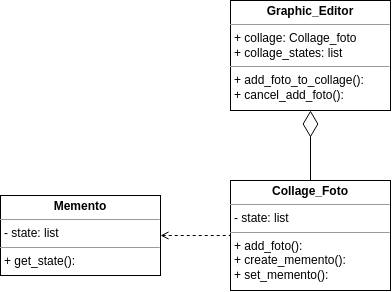

The diagram above was exported from draw.io. Its source (the exported page's mxGraphModel, read from the mxfile embedded in the PNG):
<mxGraphModel dx="1137" dy="646" grid="1" gridSize="10" guides="1" tooltips="1" connect="1" arrows="1" fold="1" page="1" pageScale="1" pageWidth="827" pageHeight="1169" math="0" shadow="0">
  <root>
    <mxCell id="WIyWlLk6GJQsqaUBKTNV-0" />
    <mxCell id="WIyWlLk6GJQsqaUBKTNV-1" parent="WIyWlLk6GJQsqaUBKTNV-0" />
    <mxCell id="pYeHwWCd6kIhb1Ui4z1_-2" style="edgeStyle=orthogonalEdgeStyle;rounded=0;orthogonalLoop=1;jettySize=auto;html=1;startArrow=open;startFill=0;endArrow=none;endFill=0;dashed=1;" edge="1" parent="WIyWlLk6GJQsqaUBKTNV-1" source="pYeHwWCd6kIhb1Ui4z1_-0" target="pYeHwWCd6kIhb1Ui4z1_-1">
      <mxGeometry relative="1" as="geometry" />
    </mxCell>
    <mxCell id="pYeHwWCd6kIhb1Ui4z1_-0" value="&lt;p style=&quot;margin:0px;margin-top:4px;text-align:center;&quot;&gt;&lt;b&gt;Memento&lt;/b&gt;&lt;br&gt;&lt;/p&gt;&lt;hr size=&quot;1&quot;&gt;&lt;p style=&quot;margin:0px;margin-left:4px;&quot;&gt;- state&lt;span style=&quot;background-color: initial;&quot;&gt;: list&lt;/span&gt;&lt;/p&gt;&lt;hr size=&quot;1&quot;&gt;&lt;p style=&quot;margin:0px;margin-left:4px;&quot;&gt;+&amp;nbsp;get_state&lt;span style=&quot;background-color: initial;&quot;&gt;():&amp;nbsp;&lt;/span&gt;&lt;/p&gt;" style="verticalAlign=top;align=left;overflow=fill;fontSize=12;fontFamily=Helvetica;html=1;whiteSpace=wrap;" vertex="1" parent="WIyWlLk6GJQsqaUBKTNV-1">
      <mxGeometry x="290" y="375" width="160" height="80" as="geometry" />
    </mxCell>
    <mxCell id="pYeHwWCd6kIhb1Ui4z1_-1" value="&lt;p style=&quot;margin:0px;margin-top:4px;text-align:center;&quot;&gt;&lt;b&gt;Collage_Foto&lt;/b&gt;&lt;br&gt;&lt;/p&gt;&lt;hr size=&quot;1&quot;&gt;&lt;p style=&quot;margin:0px;margin-left:4px;&quot;&gt;- state&lt;span style=&quot;background-color: initial;&quot;&gt;: list&lt;/span&gt;&lt;/p&gt;&lt;hr size=&quot;1&quot;&gt;&lt;p style=&quot;margin:0px;margin-left:4px;&quot;&gt;+&amp;nbsp;add_foto&lt;span style=&quot;background-color: initial;&quot;&gt;():&amp;nbsp;&lt;/span&gt;&lt;/p&gt;&lt;p style=&quot;margin:0px;margin-left:4px;&quot;&gt;&lt;span style=&quot;background-color: initial;&quot;&gt;+&amp;nbsp;&lt;/span&gt;create_memento():&lt;/p&gt;&lt;p style=&quot;margin:0px;margin-left:4px;&quot;&gt;+&amp;nbsp;set_memento():&lt;/p&gt;" style="verticalAlign=top;align=left;overflow=fill;fontSize=12;fontFamily=Helvetica;html=1;whiteSpace=wrap;" vertex="1" parent="WIyWlLk6GJQsqaUBKTNV-1">
      <mxGeometry x="520" y="360" width="160" height="110" as="geometry" />
    </mxCell>
    <mxCell id="pYeHwWCd6kIhb1Ui4z1_-3" value="&lt;p style=&quot;margin:0px;margin-top:4px;text-align:center;&quot;&gt;&lt;b&gt;Graphic_Editor&lt;/b&gt;&lt;br&gt;&lt;/p&gt;&lt;hr size=&quot;1&quot;&gt;&lt;p style=&quot;margin:0px;margin-left:4px;&quot;&gt;+ collage&lt;span style=&quot;background-color: initial;&quot;&gt;: Collage_foto&lt;/span&gt;&lt;/p&gt;&lt;p style=&quot;margin:0px;margin-left:4px;&quot;&gt;&lt;span style=&quot;background-color: initial;&quot;&gt;+&amp;nbsp;&lt;/span&gt;collage_states: list&lt;/p&gt;&lt;hr size=&quot;1&quot;&gt;&lt;p style=&quot;margin:0px;margin-left:4px;&quot;&gt;+&amp;nbsp;add_foto_to_collage&lt;span style=&quot;background-color: initial;&quot;&gt;():&amp;nbsp;&lt;/span&gt;&lt;/p&gt;&lt;p style=&quot;margin:0px;margin-left:4px;&quot;&gt;&lt;span style=&quot;background-color: initial;&quot;&gt;+&amp;nbsp;&lt;/span&gt;cancel_add_foto():&lt;/p&gt;&lt;p style=&quot;margin:0px;margin-left:4px;&quot;&gt;&lt;br&gt;&lt;/p&gt;" style="verticalAlign=top;align=left;overflow=fill;fontSize=12;fontFamily=Helvetica;html=1;whiteSpace=wrap;" vertex="1" parent="WIyWlLk6GJQsqaUBKTNV-1">
      <mxGeometry x="520" y="180" width="160" height="110" as="geometry" />
    </mxCell>
    <mxCell id="pYeHwWCd6kIhb1Ui4z1_-5" value="" style="endArrow=diamondThin;endFill=0;endSize=24;html=1;rounded=0;" edge="1" parent="WIyWlLk6GJQsqaUBKTNV-1" source="pYeHwWCd6kIhb1Ui4z1_-1" target="pYeHwWCd6kIhb1Ui4z1_-3">
      <mxGeometry width="160" relative="1" as="geometry">
        <mxPoint x="330" y="440" as="sourcePoint" />
        <mxPoint x="490" y="440" as="targetPoint" />
      </mxGeometry>
    </mxCell>
  </root>
</mxGraphModel>